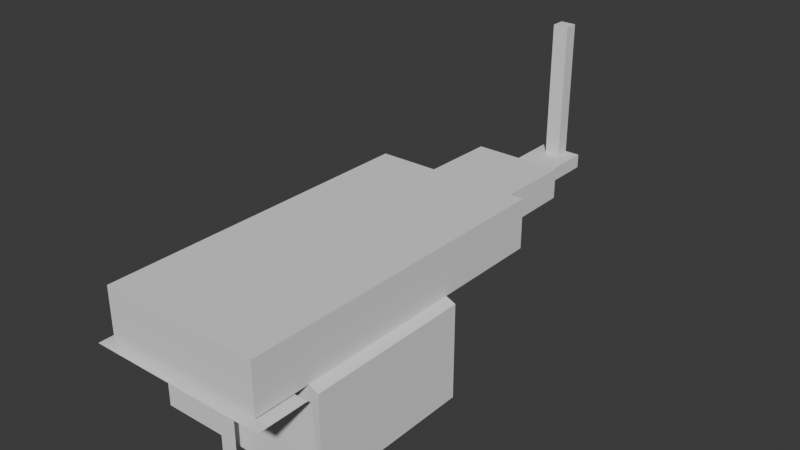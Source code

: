 # Source: starterRoom2.blend  (saved by Blender 4.5.87; exported with 4.5.12 LTS)
import bpy
from mathutils import Matrix  # noqa: F401  (used for matrix-valued properties, if any)

bpy.ops.wm.read_factory_settings(use_empty=True)
scene = bpy.context.scene
scene.name = 'Scene'

# ---- collections
col_collection = bpy.data.collections.new('Collection'); scene.collection.children.link(col_collection)

# ---- world
world_world = bpy.data.worlds.new('World'); scene.world = world_world
world_world.use_nodes = True; world_world.node_tree.nodes.clear()
_N = world_world.node_tree.nodes; _L = world_world.node_tree.links
n0 = _N.new('ShaderNodeOutputWorld'); n0.name = 'World Output'; n0.location = (200, 100)
n1 = _N.new('ShaderNodeBackground'); n1.name = 'Background'; n1.location = (-200, 100)
n1.inputs[0].default_value = (0.05088, 0.05088, 0.05088, 1.0)
_L.new(n1.outputs[0], n0.inputs[0])
n0.is_active_output = True
world_world.color = (0.05088, 0.05088, 0.05088)
world_world.sun_shadow_jitter_overblur = 0.0

# ---- meshes
me_cube_002 = bpy.data.meshes.new('Cube.002')
me_cube_002.from_pydata([(-14.8, -19.9, -4.643), (-14.8, -19.9, 4.643), (14.8, -19.9, 4.643), (14.8, -19.9, -4.643), (-16.78, -21.39, -5.261), (16.78, -21.39, -5.261), (-14.8, -11.96, -4.643), (-14.8, -16.68, -4.643), (14.8, -16.68, -4.643), (14.8, -11.96, -4.643), (-16.78, -11.96, -5.261), (-16.78, -16.68, -5.261), (16.78, -16.68, -5.261), (16.78, -11.96, -5.261), (14.8, -11.96, 4.643), (14.8, -16.68, 4.643), (-14.8, -16.68, 4.643), (-14.8, -11.96, 4.643), (3.75, -11.96, 4.643), (1.695, -12.58, -5.261), (-1.417, -12.58, -5.261), (-1.417, -16.06, -4.643), (1.695, -16.06, -4.643), (3.75, -16.68, 4.643), (1.695, -12.58, -4.643), (-1.417, -12.58, -4.643), (-1.417, -16.06, -5.261), (1.695, -16.06, -5.261), (-16.78, -9.947, -5.261), (16.78, -9.947, -5.261), (-14.8, -10.05, 4.643), (-14.8, -10.05, -4.643), (14.8, -9.728, -4.643), (14.8, -9.728, 4.643), (-16.78, -9.947, -22.9), (-1.417, -12.58, -22.9), (1.695, -12.58, -22.9), (16.78, -9.947, -22.9), (-16.78, 20.88, -5.261), (16.78, 20.88, -5.261), (-14.8, 20.78, -4.643), (14.8, 21.09, -4.643), (-16.78, 20.88, -22.9), (16.78, 20.88, -22.9), (-14.8, 41.31, -4.643), (14.8, 41.63, -4.643), (-14.8, 41.29, 4.643), (14.8, 21.07, 4.643), (14.8, 41.61, 4.643), (-14.8, 20.76, 4.643), (-4.935, -9.94, 4.643), (4.935, -9.834, 4.643), (-4.935, 20.88, -4.643), (4.935, 20.99, -4.643), (-1.44, 41.44, -4.643), (1.212, 41.5, -4.643), (-4.935, 41.4, 4.643), (4.935, 41.5, 4.643), (-4.935, 20.86, 4.643), (4.935, 20.97, 4.643), (-14.8, -19.9, 2.221), (14.8, -19.9, 2.221), (-14.8, -16.68, 2.221), (-14.8, -11.96, 2.221), (14.8, -16.68, 2.221), (14.8, -11.96, 2.221), (-14.8, -10.05, 2.221), (14.8, -9.728, 2.221), (14.8, 41.61, 2.221), (-14.8, 41.3, 2.221), (-14.8, 20.76, 2.221), (14.8, 21.08, 2.221), (1.212, 41.49, -2.01), (-1.44, 41.43, -2.01), (4.948, 20.89, -12.55), (-4.949, 20.88, -12.55), (4.941, 20.94, -8.598), (-4.942, 20.88, -8.598), (-3.29, 20.9, -4.643), (-1.645, 20.92, -4.643), (1.704, 12.95, -4.642), (1.645, 20.95, -4.643), (3.29, 20.97, -4.643), (1.642, 20.95, -5.814), (-1.684, 20.92, -5.805), (-1.586, 15.45, -4.642), (-1.586, 12.92, -4.642), (1.704, 15.48, -4.642), (1.701, 15.48, -5.813), (-1.625, 15.45, -5.805), (-0.04788, -12.58, -5.261), (-0.04788, -12.58, -4.643), (-1.776, -9.906, -4.643), (-1.776, -11.96, -4.643), (-0.04788, -12.58, -22.9), (1.488, -9.87, -4.643), (1.54, -11.96, -4.643), (0.3007, -12.58, -5.261), (0.3007, -12.58, -4.643), (0.3007, -12.58, -22.9), (-1.778, -9.911, -5.571), (1.488, -9.884, -5.568), (-1.22, -8.921, -4.652), (-1.78, -9.493, -4.647), (-1.618, -9.091, -4.65), (1.484, -9.458, -4.647), (0.9125, -8.898, -4.652), (1.314, -9.059, -4.65), (-1.782, -9.498, -5.575), (-1.222, -8.927, -5.58), (-1.62, -9.096, -5.578), (0.9124, -8.91, -5.578), (1.484, -9.471, -5.572), (1.314, -9.072, -5.576), (-1.441, 42.91, -4.643), (1.202, 42.97, -4.643), (1.212, 42.96, -2.002), (-1.44, 42.9, -2.002), (-0.1139, 41.47, -4.643), (1.212, 41.5, -2.927), (-1.44, 41.44, -2.927), (-0.1139, 41.46, -2.01), (-0.1139, 42.94, -4.643), (1.212, 42.97, -2.927), (-1.44, 42.91, -2.927), (-0.1139, 42.93, -2.01), (1.212, 42.24, -4.643), (1.212, 42.22, -2.01), (-1.44, 42.16, -2.01), (-1.44, 42.18, -4.643), (-0.1139, 42.21, -4.643), (-1.44, 42.17, -2.927), (-0.1139, 42.19, -2.01), (1.212, 42.23, -2.927)], [(13, 29), (36, 37), (34, 35)], [(60, 62, 16, 1), (67, 65, 14, 33), (60, 1, 2, 61), (14, 15, 23, 18), (15, 2, 1, 16, 23), (62, 63, 17, 16), (65, 64, 15, 14), (64, 61, 2, 15), (10, 20, 26, 11), (11, 26, 27, 12, 5, 4), (6, 7, 21, 25), (18, 23, 16, 17), (22, 27, 26, 21), (22, 8, 9, 24), (24, 19, 27, 22), (27, 19, 13, 12), (21, 26, 20, 25), (98, 97, 19, 24), (63, 66, 30, 17), (95, 96, 9, 32), (98, 24, 9, 96), (90, 20, 35, 94), (34, 28, 31, 92, 100, 101, 95, 32, 29, 37), (33, 14, 18, 17, 30, 50, 51), (42, 43, 39, 41, 53, 76, 74, 75, 77, 52, 40, 38), (28, 34, 42, 38), (28, 38, 40, 31), (32, 41, 39, 29), (43, 37, 29, 39), (53, 41, 45, 55), (3, 8, 22, 21, 7, 0), (58, 49, 46, 56), (71, 47, 48, 68), (70, 40, 44, 69), (66, 31, 40, 70), (67, 33, 47, 71), (50, 30, 49, 58), (73, 56, 46, 69), (68, 48, 57, 72), (72, 57, 56, 73, 121), (33, 51, 59, 47), (51, 50, 58, 59), (47, 59, 57, 48), (59, 58, 56, 57), (40, 52, 54, 44), (52, 78, 79, 81, 82, 53, 55, 118, 54), (45, 68, 72, 119, 55), (54, 120, 73, 69, 44), (32, 67, 71, 41), (30, 66, 70, 49), (49, 70, 69, 46), (41, 71, 68, 45), (6, 31, 66, 63), (8, 3, 61, 64), (9, 8, 64, 65), (7, 6, 63, 62), (0, 60, 61, 3), (32, 9, 65, 67), (0, 7, 62, 60), (77, 75, 74, 76), (52, 77, 76, 53, 82, 81, 83, 84, 79, 78), (86, 89, 88, 80), (87, 85, 86, 80), (79, 84, 89, 85), (83, 81, 87, 88), (89, 86, 85), (84, 83, 88, 89), (81, 79, 85, 87), (87, 80, 88), (97, 90, 94, 99), (25, 91, 93, 6), (31, 6, 93, 92), (25, 20, 90, 91), (19, 97, 99, 36), (91, 98, 96, 93), (92, 93, 96, 95), (91, 90, 97, 98), (133, 127, 116, 123), (34, 37, 43, 42), (102, 109, 110, 104), (104, 110, 108, 103), (111, 106, 107, 113), (113, 107, 105, 112), (92, 95, 105, 107, 106, 102, 104, 103), (106, 111, 109, 102), (100, 92, 103, 108), (95, 101, 112, 105), (101, 100, 108, 110, 109, 111, 113, 112), (132, 128, 117, 125), (131, 129, 114, 124), (130, 126, 115, 122), (129, 130, 122, 114), (54, 118, 130, 129), (118, 55, 126, 130), (128, 131, 124, 117), (73, 120, 131, 128), (120, 54, 129, 131), (127, 132, 125, 116), (72, 121, 132, 127), (121, 73, 128, 132), (126, 133, 123, 115), (55, 119, 133, 126), (119, 72, 127, 133)])
_uv = me_cube_002.uv_layers.new(name='UVMap')
_uv.uv.foreach_set('vector', [0.5598, 0.0, 0.5598, 0.02025, 0.625, 0.02025, 0.625, 0.0, 0.5598, 0.6861, 0.5598, 0.7001, 0.625, 0.7001, 0.625, 0.6861, 0.6794, 0.75, 0.875, 0.75, 0.625, 0.75, 0.5598, 0.75, 0.625, 0.7001, 0.625, 0.7297, 0.7183, 0.7297, 0.7183, 0.7001, 0.625, 0.7297, 0.625, 0.75, 0.875, 0.75, 0.875, 0.7297, 0.7183, 0.7297, 0.5598, 0.02025, 0.5598, 0.0499, 0.625, 0.0499, 0.625, 0.02025, 0.5598, 0.7001, 0.5598, 0.7297, 0.625, 0.7297, 0.625, 0.7001, 0.5598, 0.7297, 0.5598, 0.75, 0.625, 0.75, 0.625, 0.7297, 0.125, 0.6949, 0.2283, 0.6949, 0.2283, 0.7225, 0.125, 0.7225, 0.125, 0.7225, 0.2283, 0.7225, 0.2779, 0.7225, 0.375, 0.7225, 0.375, 0.75, 0.125, 0.75, 0.125, 0.7001, 0.125, 0.7297, 0.2255, 0.7297, 0.2255, 0.7001, 0.7183, 0.7001, 0.7183, 0.7297, 0.875, 0.7297, 0.875, 0.7001, 0.2817, 0.7297, 0.2779, 0.7225, 0.2283, 0.7225, 0.2255, 0.7297, 0.2817, 0.7297, 0.375, 0.7297, 0.375, 0.7001, 0.2817, 0.7001, 0.2817, 0.7001, 0.2779, 0.6949, 0.2779, 0.7225, 0.2817, 0.7297, 0.2779, 0.7225, 0.2779, 0.6949, 0.375, 0.6949, 0.375, 0.7225, 0.2255, 0.7297, 0.2283, 0.7225, 0.2283, 0.6949, 0.2255, 0.7001, 0.2565, 0.7001, 0.2557, 0.6949, 0.2779, 0.6949, 0.2817, 0.7001, 0.5598, 0.0499, 0.5598, 0.06191, 0.625, 0.06191, 0.625, 0.0499, 0.375, 0.4065, 0.375, 0.4088, 0.375, 0.7001, 0.375, 0.6861, 0.2565, 0.7001, 0.2817, 0.7001, 0.375, 0.7001, 0.375, 0.4088, 0.2502, 0.6949, 0.2283, 0.6949, 0.2283, 0.6949, 0.2502, 0.6949, 0.375, 0.06687, 0.125, 0.6831, 0.375, 0.06191, 0.375, 0.3365, 0.3715, 0.3457, 0.3725, 0.4103, 0.375, 0.4065, 0.375, 0.6861, 0.375, 0.6831, 0.375, 0.6831, 0.625, 0.6861, 0.625, 0.7001, 0.7183, 0.7001, 0.625, 0.0499, 0.625, 0.06191, 0.625, 0.27, 0.625, 0.478, 0.375, 0.06687, 0.375, 0.6831, 0.375, 0.6831, 0.375, 0.6861, 0.375, 0.478, 0.3705, 0.4852, 0.366, 0.4923, 0.3475, 0.3472, 0.3612, 0.3086, 0.375, 0.27, 0.375, 0.06191, 0.125, 0.6831, 0.0, 0.0, 0.0, 0.0, 0.0, 0.0, 0.0, 0.0, 0.0, 0.0, 0.0, 0.0, 0.375, 0.06191, 0.375, 0.06191, 0.375, 0.6861, 0.375, 0.6861, 0.375, 0.6831, 0.375, 0.6831, 0.0, 0.0, 0.0, 0.0, 0.0, 0.0, 0.0, 0.0, 0.375, 0.478, 0.375, 0.6861, 0.375, 0.6861, 0.375, 0.4302, 0.375, 0.75, 0.375, 0.7297, 0.2817, 0.7297, 0.2255, 0.7297, 0.125, 0.7297, 0.125, 0.75, 0.625, 0.27, 0.625, 0.06191, 0.625, 0.06191, 0.625, 0.27, 0.5598, 0.6861, 0.625, 0.6861, 0.625, 0.6861, 0.5598, 0.6861, 0.5598, 0.06191, 0.375, 0.06191, 0.375, 0.06191, 0.5598, 0.06191, 0.5598, 0.06191, 0.375, 0.06191, 0.375, 0.06191, 0.5598, 0.06191, 0.5598, 0.6861, 0.625, 0.6861, 0.625, 0.6861, 0.5598, 0.6861, 0.625, 0.27, 0.625, 0.06191, 0.625, 0.06191, 0.625, 0.27, 0.5365, 0.313, 0.625, 0.27, 0.625, 0.06191, 0.5598, 0.06191, 0.5598, 0.6861, 0.625, 0.6861, 0.625, 0.478, 0.5365, 0.4302, 0.5365, 0.4302, 0.625, 0.478, 0.625, 0.27, 0.5365, 0.313, 0.5365, 0.3716, 0.625, 0.6861, 0.625, 0.478, 0.625, 0.478, 0.625, 0.6861, 0.625, 0.478, 0.625, 0.27, 0.625, 0.27, 0.625, 0.478, 0.625, 0.6861, 0.625, 0.478, 0.625, 0.478, 0.625, 0.6861, 0.625, 0.478, 0.625, 0.27, 0.625, 0.27, 0.625, 0.478, 0.375, 0.06191, 0.375, 0.27, 0.375, 0.313, 0.375, 0.06191, 0.375, 0.27, 0.375, 0.3046, 0.375, 0.3393, 0.375, 0.4087, 0.375, 0.4434, 0.375, 0.478, 0.375, 0.4302, 0.375, 0.3716, 0.375, 0.313, 0.375, 0.6861, 0.5598, 0.6861, 0.5365, 0.4302, 0.4212, 0.4302, 0.375, 0.4302, 0.375, 0.313, 0.4212, 0.313, 0.5365, 0.313, 0.5598, 0.06191, 0.375, 0.06191, 0.375, 0.6861, 0.5598, 0.6861, 0.5598, 0.6861, 0.375, 0.6861, 0.625, 0.06191, 0.5598, 0.06191, 0.5598, 0.06191, 0.625, 0.06191, 0.625, 0.06191, 0.5598, 0.06191, 0.5598, 0.06191, 0.625, 0.06191, 0.375, 0.6861, 0.5598, 0.6861, 0.5598, 0.6861, 0.375, 0.6861, 0.375, 0.0499, 0.375, 0.06191, 0.5598, 0.06191, 0.5598, 0.0499, 0.375, 0.7297, 0.375, 0.75, 0.5598, 0.75, 0.5598, 0.7297, 0.375, 0.7001, 0.375, 0.7297, 0.5598, 0.7297, 0.5598, 0.7001, 0.375, 0.02025, 0.375, 0.0499, 0.5598, 0.0499, 0.5598, 0.02025, 0.125, 0.75, 0.6794, 0.75, 0.5598, 0.75, 0.375, 0.75, 0.375, 0.6861, 0.375, 0.7001, 0.5598, 0.7001, 0.5598, 0.6861, 0.375, 0.0, 0.375, 0.02025, 0.5598, 0.02025, 0.5598, 0.0, 0.3612, 0.3086, 0.3475, 0.3472, 0.366, 0.4923, 0.3705, 0.4852, 0.375, 0.27, 0.3612, 0.3086, 0.3705, 0.4852, 0.375, 0.478, 0.375, 0.4434, 0.375, 0.4087, 0.3727, 0.4139, 0.3719, 0.3467, 0.375, 0.3393, 0.375, 0.3046, 0.375, 0.3393, 0.3719, 0.3467, 0.3727, 0.4139, 0.375, 0.4087, 0.375, 0.4087, 0.375, 0.3393, 0.375, 0.3393, 0.375, 0.4087, 0.375, 0.3393, 0.3719, 0.3467, 0.3719, 0.3467, 0.375, 0.3393, 0.3727, 0.4139, 0.375, 0.4087, 0.375, 0.4087, 0.3727, 0.4139, 0.3719, 0.3467, 0.375, 0.3393, 0.375, 0.3393, 0.3719, 0.3467, 0.3727, 0.4139, 0.3727, 0.4139, 0.3719, 0.3467, 0.375, 0.4087, 0.375, 0.3393, 0.375, 0.3393, 0.375, 0.4087, 0.375, 0.4087, 0.375, 0.4087, 0.3727, 0.4139, 0.2557, 0.6949, 0.2502, 0.6949, 0.2502, 0.6949, 0.2557, 0.6949, 0.2255, 0.7001, 0.2502, 0.7001, 0.375, 0.336, 0.375, 0.0499, 0.375, 0.06191, 0.375, 0.0499, 0.375, 0.336, 0.375, 0.3365, 0.2255, 0.7001, 0.2283, 0.6949, 0.2502, 0.6949, 0.2502, 0.7001, 0.2779, 0.6949, 0.2557, 0.6949, 0.2557, 0.6949, 0.2779, 0.6949, 0.2502, 0.7001, 0.2565, 0.7001, 0.375, 0.4088, 0.375, 0.336, 0.375, 0.3365, 0.375, 0.336, 0.375, 0.4088, 0.375, 0.4065, 0.2502, 0.7001, 0.2502, 0.6949, 0.2557, 0.6949, 0.2565, 0.7001, 0.4212, 0.4302, 0.5365, 0.4302, 0.5365, 0.4302, 0.4212, 0.4302, 0.0, 0.0, 0.0, 0.0, 0.375, 0.6831, 0.0, 0.0, 0.375, 0.3487, 0.3716, 0.3569, 0.3715, 0.3483, 0.375, 0.3393, 0.375, 0.3393, 0.3715, 0.3483, 0.3715, 0.3457, 0.375, 0.3365, 0.3723, 0.3991, 0.375, 0.3943, 0.375, 0.4037, 0.3724, 0.4077, 0.3724, 0.4077, 0.375, 0.4037, 0.375, 0.4065, 0.3725, 0.4103, 0.375, 0.3365, 0.375, 0.4065, 0.375, 0.4065, 0.375, 0.4037, 0.375, 0.3943, 0.375, 0.3487, 0.375, 0.3393, 0.375, 0.3365, 0.375, 0.3943, 0.3723, 0.3991, 0.3716, 0.3569, 0.375, 0.3487, 0.3715, 0.3457, 0.375, 0.3365, 0.375, 0.3365, 0.3715, 0.3457, 0.375, 0.4065, 0.3725, 0.4103, 0.3725, 0.4103, 0.375, 0.4065, 0.3725, 0.4103, 0.3715, 0.3457, 0.3715, 0.3457, 0.3715, 0.3483, 0.3716, 0.3569, 0.3723, 0.3991, 0.3724, 0.4077, 0.3725, 0.4103, 0.5365, 0.3716, 0.5365, 0.313, 0.5365, 0.313, 0.5365, 0.3716, 0.4212, 0.313, 0.375, 0.313, 0.375, 0.313, 0.4212, 0.313, 0.375, 0.3716, 0.375, 0.4302, 0.375, 0.4302, 0.375, 0.3716, 0.375, 0.313, 0.375, 0.3716, 0.375, 0.3716, 0.375, 0.313, 0.375, 0.313, 0.375, 0.3716, 0.375, 0.3716, 0.375, 0.313, 0.375, 0.3716, 0.375, 0.4302, 0.375, 0.4302, 0.375, 0.3716, 0.5365, 0.313, 0.4212, 0.313, 0.4212, 0.313, 0.5365, 0.313, 0.5365, 0.313, 0.4212, 0.313, 0.4212, 0.313, 0.5365, 0.313, 0.4212, 0.313, 0.375, 0.313, 0.375, 0.313, 0.4212, 0.313, 0.5365, 0.4302, 0.5365, 0.3716, 0.5365, 0.3716, 0.5365, 0.4302, 0.5365, 0.4302, 0.5365, 0.3716, 0.5365, 0.3716, 0.5365, 0.4302, 0.5365, 0.3716, 0.5365, 0.313, 0.5365, 0.313, 0.5365, 0.3716, 0.375, 0.4302, 0.4212, 0.4302, 0.4212, 0.4302, 0.375, 0.4302, 0.375, 0.4302, 0.4212, 0.4302, 0.4212, 0.4302, 0.375, 0.4302, 0.4212, 0.4302, 0.5365, 0.4302, 0.5365, 0.4302, 0.4212, 0.4302])
me_cube_002.update()
me_cube_001 = bpy.data.meshes.new('Cube.001')
me_cube_001.from_pydata([(-2.045, 42.91, -4.643), (1.817, 42.97, -4.643), (1.825, 42.94, 1.355), (-2.045, 42.91, 1.355), (-8.376, 53.31, -3.341), (-8.376, 50.41, -3.341), (8.391, 42.97, -4.643), (8.391, 42.96, 1.355), (-0.5897, 61.86, 1.066), (-1.052, 61.86, -4.643), (-8.376, 50.41, -4.643), (8.391, 61.89, -4.643), (-8.376, 53.32, -4.643), (8.391, 61.89, 1.066), (-8.376, 42.91, -4.643), (-8.376, 42.9, 1.355), (-8.376, 61.83, -4.643), (-8.376, 61.83, 1.066), (8.441, 53.31, -3.341), (8.441, 50.41, -3.341), (8.441, 50.41, -4.643), (8.441, 53.32, -4.643), (8.391, 52.94, 1.203), (-8.376, 52.88, 1.203), (8.391, 50.64, 1.238), (-8.376, 50.58, 1.238), (-1.441, 42.91, -4.643), (1.202, 42.96, -4.643), (-2.045, 42.91, -2.002), (-8.376, 42.9, -1.995), (1.821, 42.96, -2.002), (8.391, 42.96, -1.994), (-1.401, 42.92, -2.002), (-0.1123, 42.93, -2.002), (1.176, 42.95, -2.002), (-0.5897, 52.91, 1.203), (-0.5897, 50.61, 1.238), (1.846, 61.86, -4.643), (1.382, 50.61, 1.238), (1.382, 52.92, 1.203), (1.382, 61.86, 1.066), (-8.376, 61.83, -2.302), (8.391, 61.89, -2.302), (-1.052, 61.86, -2.021), (1.846, 61.86, -2.021), (1.841, 62.55, -4.643), (-1.057, 62.54, -4.643), (-1.057, 62.54, -2.021), (1.841, 62.55, -2.021)], [], [(28, 0, 14, 29), (30, 2, 7, 31), (44, 40, 8, 43), (6, 20, 21, 11, 37, 9, 16, 12, 10, 14, 0, 26, 27, 1), (25, 36, 38, 24, 7, 2, 3, 15), (4, 5, 19, 18), (35, 39, 38, 36), (12, 4, 18, 21), (10, 12, 21, 20), (21, 20, 19, 18), (15, 29, 14, 10, 5, 4, 12, 16, 41, 17, 23, 25), (5, 10, 20, 19), (17, 8, 35, 23), (40, 13, 22, 39), (39, 22, 24, 38), (24, 22, 18, 19), (13, 42, 11, 21, 18, 22), (7, 24, 19, 20, 6, 31), (3, 28, 29, 15), (1, 30, 31, 6), (28, 32, 26, 0), (1, 27, 34, 30), (2, 30, 34, 33, 32, 28, 3), (42, 13, 40, 44), (23, 35, 36, 25), (43, 8, 17, 41), (8, 40, 39, 35), (9, 43, 41, 16), (11, 42, 44, 37), (43, 9, 46, 47), (9, 37, 45, 46), (37, 44, 48, 45), (44, 43, 47, 48)])
_uv = me_cube_001.uv_layers.new(name='UVMap')
_uv.uv.foreach_set('vector', [0.4463, 0.313, 0.375, 0.313, 0.375, 0.313, 0.4463, 0.313, 0.4463, 0.4302, 0.5365, 0.4302, 0.5365, 0.4302, 0.4463, 0.4302, 0.2212, 0.2249, 0.0, 0.0, 0.0, 0.0, 0.2212, 0.2168, 0.0, 0.0, 0.0, 0.0, 0.0, 0.0, 0.0, 0.0, 0.1568, 0.1308, 0.2009, 0.1676, 0.375, 0.313, 0.375, 0.313, 0.375, 0.313, 0.375, 0.313, 0.375, 0.313, 0.375, 0.3313, 0.375, 0.4113, 0.0, 0.0, 0.0, 0.0, 0.0, 0.0, 0.0, 0.0, 0.0, 0.0, 0.0, 0.0, 0.0, 0.0, 0.0, 0.0, 0.0, 0.0, 0.2608, 0.2177, 0.2616, 0.2184, 0.2616, 0.2184, 0.2608, 0.2177, 0.0, 0.0, 0.0, 0.0, 0.0, 0.0, 0.0, 0.0, 0.375, 0.313, 0.2608, 0.2177, 0.2608, 0.2177, 0.375, 0.313, 0.375, 0.313, 0.375, 0.313, 0.375, 0.313, 0.375, 0.313, 0.375, 0.313, 0.375, 0.313, 0.2616, 0.2184, 0.2608, 0.2177, 0.0, 0.0, 0.2095, 0.1748, 0.375, 0.313, 0.375, 0.313, 0.2616, 0.2184, 0.2608, 0.2177, 0.375, 0.313, 0.375, 0.313, 0.2212, 0.1846, 0.0, 0.0, 0.0, 0.0, 0.0, 0.0, 0.2616, 0.2184, 0.375, 0.313, 0.375, 0.313, 0.2616, 0.2184, 0.0, 0.0, 0.0, 0.0, 0.0, 0.0, 0.0, 0.0, 0.0, 0.0, 0.0, 0.0, 0.0, 0.0, 0.0, 0.0, 0.0, 0.0, 0.0, 0.0, 0.0, 0.0, 0.0, 0.0, 0.0, 0.0, 0.0, 0.0, 0.0, 0.0, 0.0, 0.0, 0.0, 0.0, 0.0, 0.0, 0.0, 0.0, 0.0, 0.0, 0.0, 0.0, 0.0, 0.0, 0.0, 0.0, 0.0, 0.0, 0.0, 0.0, 0.0, 0.0, 0.0, 0.0, 0.0, 0.0, 0.5365, 0.313, 0.4463, 0.313, 0.4463, 0.313, 0.5365, 0.313, 0.375, 0.4302, 0.4463, 0.4302, 0.4463, 0.4302, 0.375, 0.4302, 0.4463, 0.313, 0.0, 0.0, 0.375, 0.3313, 0.375, 0.313, 0.375, 0.4302, 0.375, 0.4113, 0.0, 0.0, 0.4463, 0.4302, 0.5365, 0.4302, 0.4463, 0.4302, 0.0, 0.0, 0.0, 0.0, 0.0, 0.0, 0.4463, 0.313, 0.5365, 0.313, 0.2212, 0.2538, 0.0, 0.0, 0.0, 0.0, 0.2212, 0.2249, 0.0, 0.0, 0.0, 0.0, 0.0, 0.0, 0.0, 0.0, 0.2212, 0.2168, 0.0, 0.0, 0.0, 0.0, 0.2212, 0.1846, 0.0, 0.0, 0.0, 0.0, 0.0, 0.0, 0.0, 0.0, 0.375, 0.3674, 0.2212, 0.2168, 0.2212, 0.1846, 0.375, 0.313, 0.375, 0.4302, 0.2212, 0.2538, 0.2212, 0.2249, 0.375, 0.3812, 0.2212, 0.2168, 0.375, 0.3674, 0.375, 0.3674, 0.2212, 0.2168, 0.2009, 0.1676, 0.1568, 0.1308, 0.1568, 0.1308, 0.2009, 0.1676, 0.375, 0.3812, 0.2212, 0.2249, 0.2212, 0.2249, 0.375, 0.3812, 0.2212, 0.2249, 0.2212, 0.2168, 0.2212, 0.2168, 0.2212, 0.2249])
me_cube_001.update()
me_cube_006 = bpy.data.meshes.new('Cube.006')
me_cube_006.from_pydata([(1.841, 62.55, -4.643), (-1.057, 62.54, -4.643), (-1.057, 62.54, -2.021), (1.841, 62.55, -2.021), (1.841, 76.55, -4.643), (-1.057, 76.54, -4.643), (-1.057, 76.54, -2.021), (1.841, 76.55, -2.021), (-3.621, 62.54, -2.021), (-3.621, 62.54, -4.643), (4.405, 62.55, -2.021), (4.405, 62.55, -4.643), (-3.621, 76.54, -2.021), (-3.621, 76.54, -4.643), (4.405, 76.55, -2.021), (4.405, 76.55, -4.643), (1.841, 76.0, -4.643), (1.841, 76.0, -2.021), (-1.057, 75.99, -4.643), (-1.057, 75.99, -2.021), (4.405, 76.0, -4.643), (4.405, 76.0, -2.021), (-3.621, 75.99, -4.643), (-3.621, 75.99, -2.021), (1.841, 73.39, -4.643), (-1.057, 73.38, -4.643), (4.405, 73.39, -4.643), (-3.621, 73.38, -4.643), (1.841, 73.39, -2.021), (-1.057, 73.38, -2.021), (4.405, 73.39, -2.021), (-3.621, 73.38, -2.021), (1.841, 73.39, 23.74), (1.841, 76.0, 23.74), (-1.057, 73.38, 23.74), (-1.057, 75.99, 23.74)], [], [(18, 5, 13, 22), (18, 16, 4, 5), (17, 19, 6, 7), (5, 6, 12, 13), (5, 4, 7, 6), (20, 21, 14, 15), (23, 22, 13, 12), (24, 0, 11, 26), (2, 1, 9, 8), (7, 4, 15, 14), (29, 2, 8, 31), (17, 7, 14, 21), (0, 3, 10, 11), (28, 17, 21, 30), (6, 19, 23, 12), (4, 16, 20, 15), (31, 27, 22, 23), (26, 30, 21, 20), (28, 29, 34, 32), (25, 24, 16, 18), (25, 18, 22, 27), (1, 25, 27, 9), (1, 0, 24, 25), (3, 2, 29, 28), (11, 10, 30, 26), (8, 9, 27, 31), (3, 28, 30, 10), (19, 29, 31, 23), (16, 24, 26, 20), (32, 34, 35, 33), (19, 17, 33, 35), (29, 19, 35, 34), (17, 28, 32, 33)])
_uv = me_cube_006.uv_layers.new(name='UVMap')
_uv.uv.foreach_set('vector', [0.2009, 0.1676, 0.2009, 0.1676, 0.2009, 0.1676, 0.2009, 0.1676, 0.2009, 0.1676, 0.1568, 0.1308, 0.1568, 0.1308, 0.2009, 0.1676, 0.2212, 0.2249, 0.2212, 0.2168, 0.2212, 0.2168, 0.2212, 0.2249, 0.375, 0.3674, 0.2212, 0.2168, 0.2212, 0.2168, 0.375, 0.3674, 0.375, 0.3674, 0.375, 0.3812, 0.2212, 0.2249, 0.2212, 0.2168, 0.375, 0.3812, 0.2212, 0.2249, 0.2212, 0.2249, 0.375, 0.3812, 0.2212, 0.2168, 0.375, 0.3674, 0.375, 0.3674, 0.2212, 0.2168, 0.1568, 0.1308, 0.1568, 0.1308, 0.1568, 0.1308, 0.1568, 0.1308, 0.2212, 0.2168, 0.375, 0.3674, 0.375, 0.3674, 0.2212, 0.2168, 0.2212, 0.2249, 0.375, 0.3812, 0.375, 0.3812, 0.2212, 0.2249, 0.2212, 0.2168, 0.2212, 0.2168, 0.2212, 0.2168, 0.2212, 0.2168, 0.2212, 0.2249, 0.2212, 0.2249, 0.2212, 0.2249, 0.2212, 0.2249, 0.375, 0.3812, 0.2212, 0.2249, 0.2212, 0.2249, 0.375, 0.3812, 0.2212, 0.2249, 0.2212, 0.2249, 0.2212, 0.2249, 0.2212, 0.2249, 0.2212, 0.2168, 0.2212, 0.2168, 0.2212, 0.2168, 0.2212, 0.2168, 0.1568, 0.1308, 0.1568, 0.1308, 0.1568, 0.1308, 0.1568, 0.1308, 0.2212, 0.2168, 0.375, 0.3674, 0.375, 0.3674, 0.2212, 0.2168, 0.375, 0.3812, 0.2212, 0.2249, 0.2212, 0.2249, 0.375, 0.3812, 0.2212, 0.2249, 0.2212, 0.2168, 0.2212, 0.2168, 0.2212, 0.2249, 0.2009, 0.1676, 0.1568, 0.1308, 0.1568, 0.1308, 0.2009, 0.1676, 0.2009, 0.1676, 0.2009, 0.1676, 0.2009, 0.1676, 0.2009, 0.1676, 0.2009, 0.1676, 0.2009, 0.1676, 0.2009, 0.1676, 0.2009, 0.1676, 0.2009, 0.1676, 0.1568, 0.1308, 0.1568, 0.1308, 0.2009, 0.1676, 0.2212, 0.2249, 0.2212, 0.2168, 0.2212, 0.2168, 0.2212, 0.2249, 0.375, 0.3812, 0.2212, 0.2249, 0.2212, 0.2249, 0.375, 0.3812, 0.2212, 0.2168, 0.375, 0.3674, 0.375, 0.3674, 0.2212, 0.2168, 0.2212, 0.2249, 0.2212, 0.2249, 0.2212, 0.2249, 0.2212, 0.2249, 0.2212, 0.2168, 0.2212, 0.2168, 0.2212, 0.2168, 0.2212, 0.2168, 0.1568, 0.1308, 0.1568, 0.1308, 0.1568, 0.1308, 0.1568, 0.1308, 0.2212, 0.2249, 0.2212, 0.2168, 0.2212, 0.2168, 0.2212, 0.2249, 0.2212, 0.2168, 0.2212, 0.2249, 0.2212, 0.2249, 0.2212, 0.2168, 0.2212, 0.2168, 0.2212, 0.2168, 0.2212, 0.2168, 0.2212, 0.2168, 0.2212, 0.2249, 0.2212, 0.2249, 0.2212, 0.2249, 0.2212, 0.2249])
me_cube_006.update()

# ---- objects
ob_dashroom = bpy.data.objects.new('dashRoom', me_cube_002)
ob_jumproom = bpy.data.objects.new('jumpRoom', me_cube_001)
ob_initialroom = bpy.data.objects.new('initialRoom', me_cube_006)

# ---- transforms, parenting, visibility, modifiers, constraints
ob_dashroom.location = (0.0, 0.0, 0.0)
ob_jumproom.location = (0.0, 0.0, 0.0)
ob_initialroom.location = (0.0, 0.0, 0.0)

# ---- collection membership
col_collection.objects.link(ob_dashroom)
col_collection.objects.link(ob_jumproom)
col_collection.objects.link(ob_initialroom)

# ---- scene / render settings (as saved in the file)
scene.frame_start = 1; scene.frame_end = 250; scene.frame_set(1)
scene.render.engine = 'BLENDER_EEVEE_NEXT'
bpy.context.view_layer.update()

# ---- added for rendering (the .blend has no active camera and no usable light): camera, sun
cam_auto = bpy.data.cameras.new('AutoCamera')
cam_auto.lens = 50.0
cam_auto.sensor_width = 36.0
cam_auto.clip_end = 1843.72
ob_auto_camera = bpy.data.objects.new('AutoCamera', cam_auto)
scene.collection.objects.link(ob_auto_camera)
ob_auto_camera.location = (105.056, -98.4882, 84.4678)
ob_auto_camera.rotation_euler = (1.09748, -7.21219e-08, 0.694738)
scene.camera = ob_auto_camera
light_auto_sun = bpy.data.lights.new('AutoSun', 'SUN')
light_auto_sun.energy = 3.0
light_auto_sun.angle = 0.0523599
ob_auto_sun = bpy.data.objects.new('AutoSun', light_auto_sun)
scene.collection.objects.link(ob_auto_sun)
ob_auto_sun.rotation_euler = (0.872665, 0.174533, 0.523599)
bpy.context.view_layer.update()
